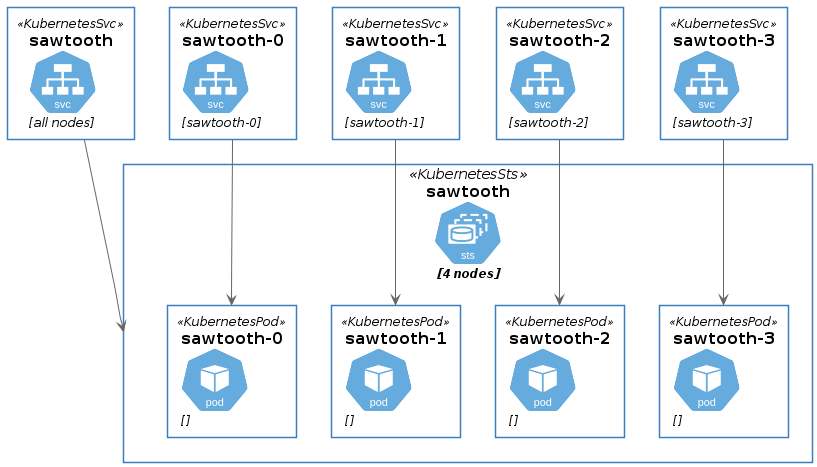

The diagram above was rendered by PlantUML. Its source (embedded in the PNG):
@startuml sawtooth-sts-unboxed

' Kubernetes
!define KubernetesPuml https://raw.githubusercontent.com/dcasati/kubernetes-PlantUML/master/dist

!include KubernetesPuml/kubernetes_Common.puml
!include KubernetesPuml/kubernetes_Context.puml

!include KubernetesPuml/OSS/KubernetesDeploy.puml
!include KubernetesPuml/OSS/KubernetesSts.puml
!include KubernetesPuml/OSS/KubernetesDs.puml
!include KubernetesPuml/OSS/KubernetesSvc.puml
!include KubernetesPuml/OSS/KubernetesPvc.puml
!include KubernetesPuml/OSS/KubernetesPod.puml
!include KubernetesPuml/OSS/KubernetesCm.puml
!include KubernetesPuml/OSS/KubernetesJob.puml



KubernetesSts(sawtooth_sts, "sawtooth", "4 nodes") {
  KubernetesPod(sawtooth_pod_0,"sawtooth-0","")
  KubernetesPod(sawtooth_pod_1,"sawtooth-1","")
  KubernetesPod(sawtooth_pod_2,"sawtooth-2","")
  KubernetesPod(sawtooth_pod_3,"sawtooth-3","")
}

KubernetesSvc(sawtooth_svc, "sawtooth", "all nodes")
KubernetesSvc(sawtooth_svc_0, "sawtooth-0", "sawtooth-0")
KubernetesSvc(sawtooth_svc_1, "sawtooth-1", "sawtooth-1")
KubernetesSvc(sawtooth_svc_2, "sawtooth-2", "sawtooth-2")
KubernetesSvc(sawtooth_svc_3, "sawtooth-3", "sawtooth-3")

together {
  sawtooth_svc --> sawtooth_sts
  together {
    sawtooth_svc_0 --> sawtooth_pod_0
    sawtooth_svc_1 --> sawtooth_pod_1
    sawtooth_svc_2 --> sawtooth_pod_2
    sawtooth_svc_3 --> sawtooth_pod_3
  }
}

' KubernetesCm(genesiscm, "genesis ConfigMap", "")
' sawtooth0 -l-> genesiscm: uses
' sawtooth1 -l-> genesiscm: uses
' sawtooth2 -l-> genesiscm: uses
' sawtooth3 -l-> genesiscm: uses

' KubernetesJob(initjob,"Initialization job","")
' initjob --> genesiscm: produces


@enduml